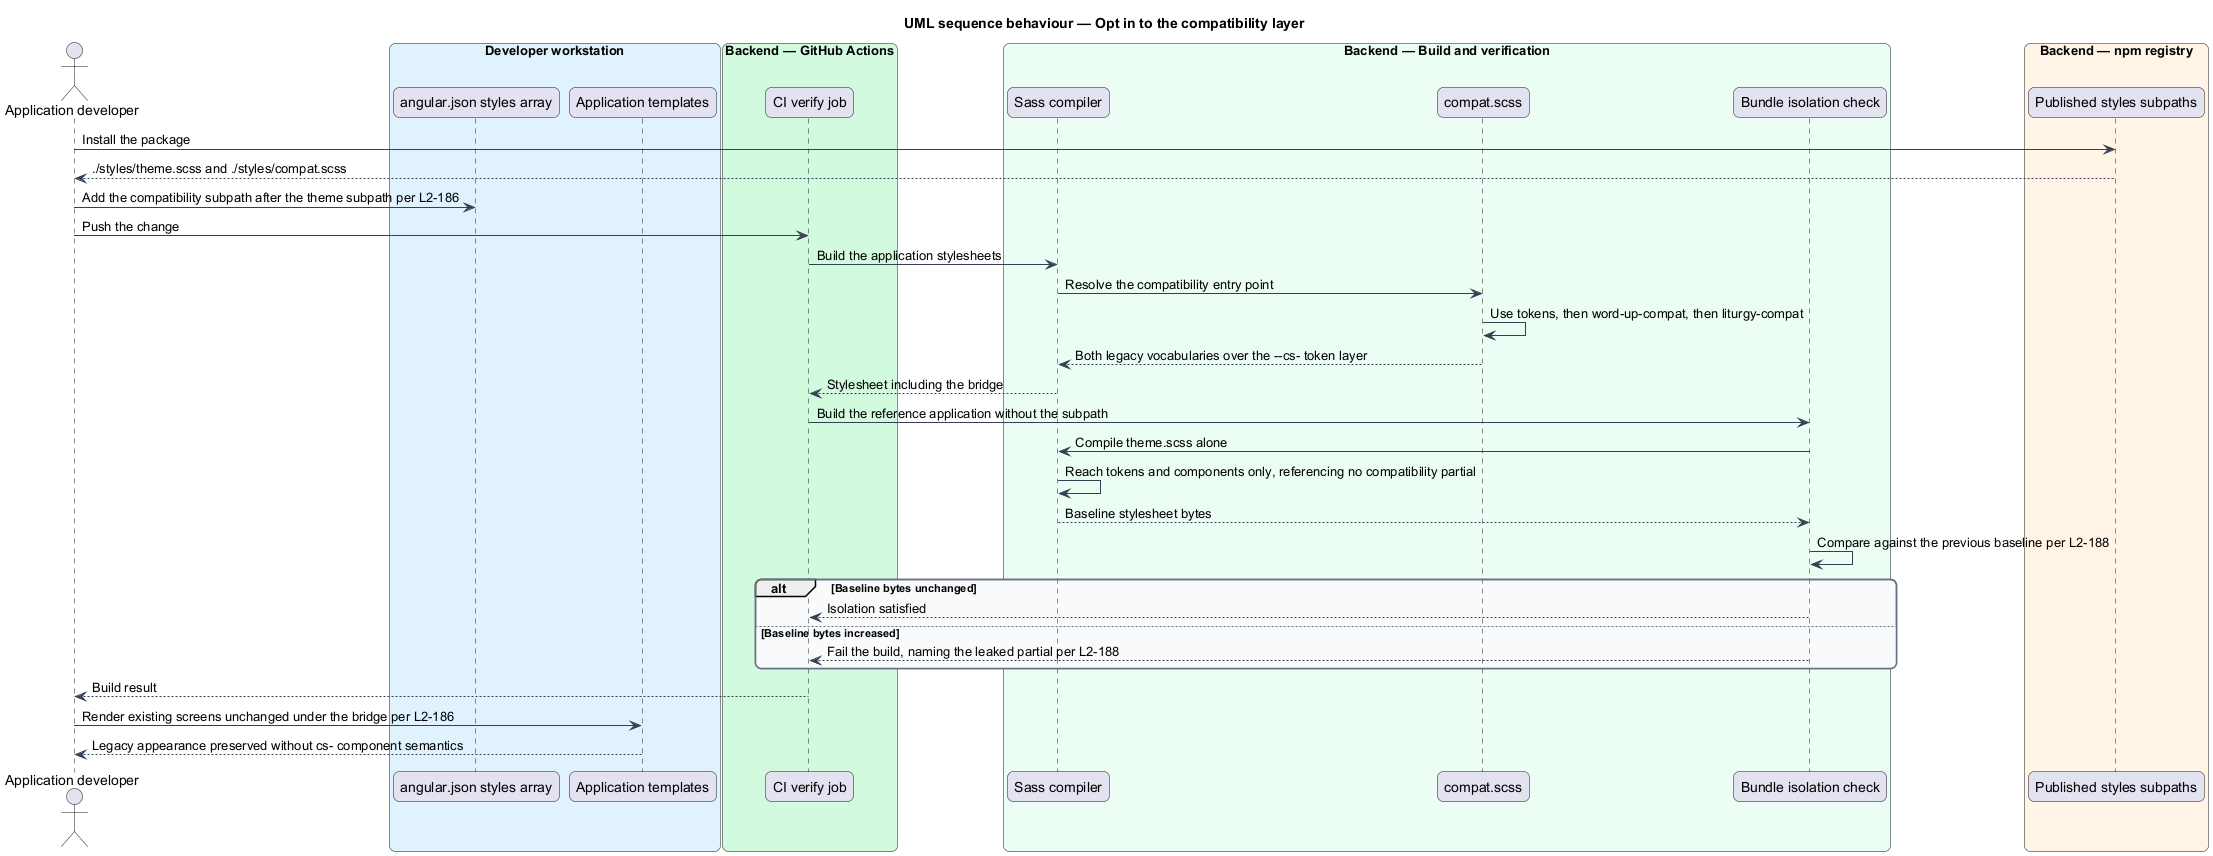

The diagram above was rendered by PlantUML. Its source (embedded in the PNG):
@startuml
title UML sequence behaviour — Opt in to the compatibility layer
skinparam backgroundColor #FFFFFF
skinparam shadowing false
skinparam roundcorner 12
skinparam defaultFontName Arial
skinparam ArrowColor #344054
skinparam rectangle {
  BorderColor #344054
  FontColor #101828
}
skinparam package {
  BorderColor #667085
  FontColor #101828
  BackgroundColor #F9FAFB
}
actor "Application developer" as dev
box "Developer workstation" #E0F2FE
  participant "angular.json styles array" as styles
  participant "Application templates" as templates
end box
box "Backend — GitHub Actions" #D1FADF
  participant "CI verify job" as job
end box
box "Backend — Build and verification" #ECFDF3
  participant "Sass compiler" as sass
  participant "compat.scss" as compat
  participant "Bundle isolation check" as isolation
end box
box "Backend — npm registry" #FFF4E5
  participant "Published styles subpaths" as npm
end box

dev -> npm : Install the package
npm --> dev : ./styles/theme.scss and ./styles/compat.scss
dev -> styles : Add the compatibility subpath after the theme subpath per L2-186

dev -> job : Push the change
job -> sass : Build the application stylesheets
sass -> compat : Resolve the compatibility entry point
compat -> compat : Use tokens, then word-up-compat, then liturgy-compat
compat --> sass : Both legacy vocabularies over the --cs- token layer
sass --> job : Stylesheet including the bridge

job -> isolation : Build the reference application without the subpath
isolation -> sass : Compile theme.scss alone
sass -> sass : Reach tokens and components only, referencing no compatibility partial
sass --> isolation : Baseline stylesheet bytes
isolation -> isolation : Compare against the previous baseline per L2-188
alt Baseline bytes unchanged
  isolation --> job : Isolation satisfied
else Baseline bytes increased
  isolation --> job : Fail the build, naming the leaked partial per L2-188
end

job --> dev : Build result
dev -> templates : Render existing screens unchanged under the bridge per L2-186
templates --> dev : Legacy appearance preserved without cs- component semantics
@enduml